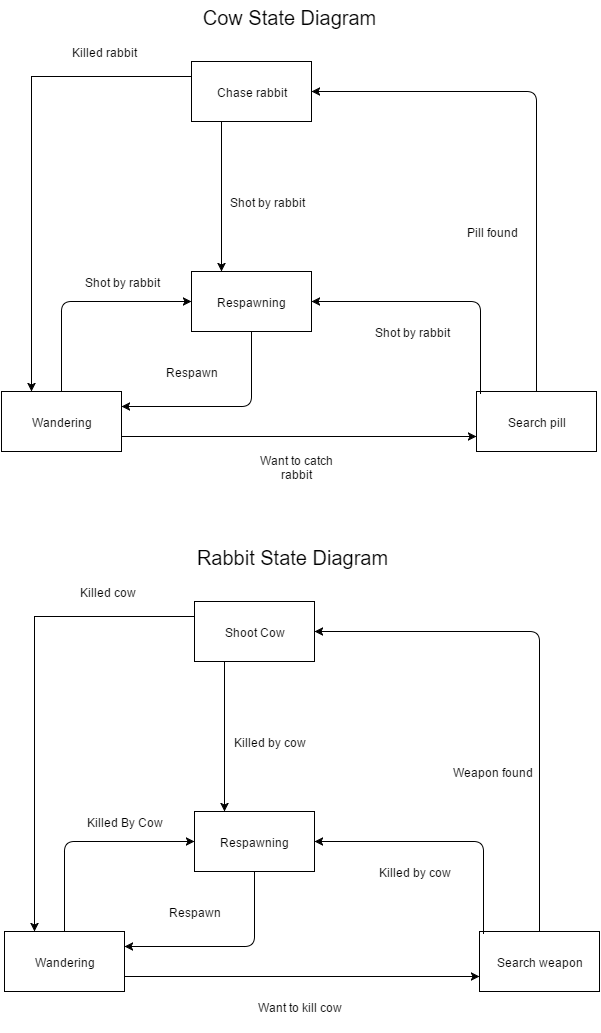

The diagram above was exported from draw.io. Its source (the exported page's mxGraphModel, read from the mxfile embedded in the PNG):
<mxGraphModel dx="790" dy="1098" grid="1" gridSize="10" guides="1" tooltips="1" connect="1" arrows="1" fold="1" page="1" pageScale="1" pageWidth="826" pageHeight="1169" background="#ffffff" math="0">
  <root>
    <mxCell id="0" style=";html=1;" />
    <mxCell id="1" style=";html=1;" parent="0" />
    <mxCell id="96" value="Wandering" style="whiteSpace=wrap;html=1;" parent="1" vertex="1">
      <mxGeometry x="125" y="400" width="120" height="60" as="geometry" />
    </mxCell>
    <mxCell id="97" value="Search pill" style="whiteSpace=wrap;html=1;" parent="1" vertex="1">
      <mxGeometry x="600" y="400" width="120" height="60" as="geometry" />
    </mxCell>
    <mxCell id="120" style="edgeStyle=orthogonalEdgeStyle;rounded=0;html=1;exitX=0;exitY=0.25;entryX=0.25;entryY=0;" parent="1" source="98" target="96" edge="1">
      <mxGeometry relative="1" as="geometry">
        <Array as="points">
          <mxPoint x="155" y="85" />
        </Array>
      </mxGeometry>
    </mxCell>
    <mxCell id="98" value="Chase rabbit" style="whiteSpace=wrap;html=1;" parent="1" vertex="1">
      <mxGeometry x="315" y="70" width="120" height="60" as="geometry" />
    </mxCell>
    <mxCell id="99" value="Respawning" style="whiteSpace=wrap;html=1;" parent="1" vertex="1">
      <mxGeometry x="315" y="280" width="120" height="60" as="geometry" />
    </mxCell>
    <mxCell id="100" value="" style="endArrow=classic;html=1;exitX=1;exitY=0.75;entryX=0;entryY=0.75;" parent="1" source="96" target="97" edge="1">
      <mxGeometry width="50" height="50" relative="1" as="geometry">
        <mxPoint x="-60" y="-10" as="sourcePoint" />
        <mxPoint x="-10" y="-60" as="targetPoint" />
      </mxGeometry>
    </mxCell>
    <mxCell id="101" value="Want to catch rabbit" style="text;html=1;strokeColor=none;fillColor=none;align=center;verticalAlign=middle;whiteSpace=wrap;overflow=hidden;" parent="1" vertex="1">
      <mxGeometry x="365" y="450" width="110" height="50" as="geometry" />
    </mxCell>
    <mxCell id="104" value="" style="endArrow=classic;html=1;exitX=0.5;exitY=0;entryX=1;entryY=0.5;" parent="1" source="97" target="98" edge="1">
      <mxGeometry width="50" height="50" relative="1" as="geometry">
        <mxPoint x="-60" y="-10" as="sourcePoint" />
        <mxPoint x="-10" y="-60" as="targetPoint" />
        <Array as="points">
          <mxPoint x="660" y="100" />
        </Array>
      </mxGeometry>
    </mxCell>
    <mxCell id="105" value="Pill found" style="text;html=1;strokeColor=none;fillColor=none;align=center;verticalAlign=middle;whiteSpace=wrap;overflow=hidden;" parent="1" vertex="1">
      <mxGeometry x="580" y="230" width="70" height="20" as="geometry" />
    </mxCell>
    <mxCell id="106" value="" style="endArrow=classic;html=1;entryX=0.25;entryY=0;" parent="1" target="99" edge="1">
      <mxGeometry width="50" height="50" relative="1" as="geometry">
        <mxPoint x="345" y="130" as="sourcePoint" />
        <mxPoint x="-10" y="-60" as="targetPoint" />
      </mxGeometry>
    </mxCell>
    <mxCell id="107" value="Shot by rabbit" style="text;html=1;strokeColor=none;fillColor=none;align=center;verticalAlign=middle;whiteSpace=wrap;overflow=hidden;" parent="1" vertex="1">
      <mxGeometry x="345" y="200" width="90" height="20" as="geometry" />
    </mxCell>
    <mxCell id="108" value="" style="endArrow=classic;html=1;exitX=0.5;exitY=0;entryX=0;entryY=0.5;" parent="1" source="96" target="99" edge="1">
      <mxGeometry width="50" height="50" relative="1" as="geometry">
        <mxPoint x="-60" y="-10" as="sourcePoint" />
        <mxPoint x="-10" y="-60" as="targetPoint" />
        <Array as="points">
          <mxPoint x="185" y="310" />
        </Array>
      </mxGeometry>
    </mxCell>
    <mxCell id="109" value="" style="endArrow=classic;html=1;exitX=0.5;exitY=1;entryX=1;entryY=0.25;" parent="1" source="99" target="96" edge="1">
      <mxGeometry width="50" height="50" relative="1" as="geometry">
        <mxPoint x="-60" y="-10" as="sourcePoint" />
        <mxPoint x="-10" y="-60" as="targetPoint" />
        <Array as="points">
          <mxPoint x="375" y="415" />
        </Array>
      </mxGeometry>
    </mxCell>
    <mxCell id="110" value="" style="endArrow=classic;html=1;exitX=0.033;exitY=0.033;exitPerimeter=0;entryX=1;entryY=0.5;" parent="1" source="97" target="99" edge="1">
      <mxGeometry width="50" height="50" relative="1" as="geometry">
        <mxPoint x="-60" y="-10" as="sourcePoint" />
        <mxPoint x="400" y="260" as="targetPoint" />
        <Array as="points">
          <mxPoint x="604" y="310" />
        </Array>
      </mxGeometry>
    </mxCell>
    <mxCell id="112" value="Shot by rabbit" style="text;html=1;strokeColor=none;fillColor=none;align=center;verticalAlign=middle;whiteSpace=wrap;overflow=hidden;" parent="1" vertex="1">
      <mxGeometry x="490" y="330" width="90" height="20" as="geometry" />
    </mxCell>
    <mxCell id="113" value="Shot by rabbit" style="text;html=1;strokeColor=none;fillColor=none;align=center;verticalAlign=middle;whiteSpace=wrap;overflow=hidden;" parent="1" vertex="1">
      <mxGeometry x="200" y="280" width="90" height="20" as="geometry" />
    </mxCell>
    <mxCell id="114" value="Respawn" style="text;html=1;strokeColor=none;fillColor=none;align=center;verticalAlign=middle;whiteSpace=wrap;overflow=hidden;" parent="1" vertex="1">
      <mxGeometry x="270" y="370" width="90" height="20" as="geometry" />
    </mxCell>
    <mxCell id="121" value="Killed rabbit" style="text;html=1;strokeColor=none;fillColor=none;align=center;verticalAlign=middle;whiteSpace=wrap;overflow=hidden;" parent="1" vertex="1">
      <mxGeometry x="185" y="50" width="85" height="20" as="geometry" />
    </mxCell>
    <mxCell id="123" value="&lt;font style=&quot;font-size: 20px&quot;&gt;Cow State Diagram&lt;/font&gt;" style="text;html=1;strokeColor=none;fillColor=none;align=center;verticalAlign=middle;whiteSpace=wrap;overflow=hidden;" parent="1" vertex="1">
      <mxGeometry x="128" y="10" width="570" height="30" as="geometry" />
    </mxCell>
    <mxCell id="124" value="Wandering" style="whiteSpace=wrap;html=1;" parent="1" vertex="1">
      <mxGeometry x="128" y="940" width="120" height="60" as="geometry" />
    </mxCell>
    <mxCell id="125" value="Search weapon" style="whiteSpace=wrap;html=1;" parent="1" vertex="1">
      <mxGeometry x="603" y="940" width="120" height="60" as="geometry" />
    </mxCell>
    <mxCell id="126" style="edgeStyle=orthogonalEdgeStyle;rounded=0;html=1;exitX=0;exitY=0.25;entryX=0.25;entryY=0;" parent="1" source="127" target="124" edge="1">
      <mxGeometry x="158" y="625" as="geometry">
        <Array as="points">
          <mxPoint x="158" y="625" />
        </Array>
      </mxGeometry>
    </mxCell>
    <mxCell id="127" value="Shoot Cow" style="whiteSpace=wrap;html=1;" parent="1" vertex="1">
      <mxGeometry x="318" y="610" width="120" height="60" as="geometry" />
    </mxCell>
    <mxCell id="128" value="Respawning" style="whiteSpace=wrap;html=1;" parent="1" vertex="1">
      <mxGeometry x="318" y="820" width="120" height="60" as="geometry" />
    </mxCell>
    <mxCell id="129" value="" style="endArrow=classic;html=1;exitX=1;exitY=0.75;entryX=0;entryY=0.75;" parent="1" source="124" target="125" edge="1">
      <mxGeometry x="248" y="985" width="50" height="50" as="geometry">
        <mxPoint x="-57" y="530" as="sourcePoint" />
        <mxPoint x="-7" y="480" as="targetPoint" />
      </mxGeometry>
    </mxCell>
    <mxCell id="130" value="Want to kill cow" style="text;html=1;strokeColor=none;fillColor=none;align=center;verticalAlign=middle;whiteSpace=wrap;overflow=hidden;" parent="1" vertex="1">
      <mxGeometry x="368" y="990" width="110" height="50" as="geometry" />
    </mxCell>
    <mxCell id="131" value="" style="endArrow=classic;html=1;exitX=0.5;exitY=0;entryX=1;entryY=0.5;" parent="1" source="125" target="127" edge="1">
      <mxGeometry x="438" y="640" width="50" height="50" as="geometry">
        <mxPoint x="-57" y="530" as="sourcePoint" />
        <mxPoint x="-7" y="480" as="targetPoint" />
        <Array as="points">
          <mxPoint x="663" y="640" />
        </Array>
      </mxGeometry>
    </mxCell>
    <mxCell id="132" value="Weapon found" style="text;html=1;strokeColor=none;fillColor=none;align=center;verticalAlign=middle;whiteSpace=wrap;overflow=hidden;" parent="1" vertex="1">
      <mxGeometry x="567" y="770" width="97" height="20" as="geometry" />
    </mxCell>
    <mxCell id="133" value="" style="endArrow=classic;html=1;entryX=0.25;entryY=0;" parent="1" target="128" edge="1">
      <mxGeometry x="348" y="670" width="50" height="50" as="geometry">
        <mxPoint x="348" y="670" as="sourcePoint" />
        <mxPoint x="-7" y="480" as="targetPoint" />
      </mxGeometry>
    </mxCell>
    <mxCell id="134" value="Killed by cow" style="text;html=1;strokeColor=none;fillColor=none;align=center;verticalAlign=middle;whiteSpace=wrap;overflow=hidden;" parent="1" vertex="1">
      <mxGeometry x="348" y="740" width="90" height="20" as="geometry" />
    </mxCell>
    <mxCell id="135" value="" style="endArrow=classic;html=1;exitX=0.5;exitY=0;entryX=0;entryY=0.5;" parent="1" source="124" target="128" edge="1">
      <mxGeometry x="188" y="850" width="50" height="50" as="geometry">
        <mxPoint x="-57" y="530" as="sourcePoint" />
        <mxPoint x="-7" y="480" as="targetPoint" />
        <Array as="points">
          <mxPoint x="188" y="850" />
        </Array>
      </mxGeometry>
    </mxCell>
    <mxCell id="136" value="" style="endArrow=classic;html=1;exitX=0.5;exitY=1;entryX=1;entryY=0.25;" parent="1" source="128" target="124" edge="1">
      <mxGeometry x="248" y="880" width="50" height="50" as="geometry">
        <mxPoint x="-57" y="530" as="sourcePoint" />
        <mxPoint x="-7" y="480" as="targetPoint" />
        <Array as="points">
          <mxPoint x="378" y="955" />
        </Array>
      </mxGeometry>
    </mxCell>
    <mxCell id="137" value="" style="endArrow=classic;html=1;exitX=0.033;exitY=0.033;exitPerimeter=0;entryX=1;entryY=0.5;" parent="1" source="125" target="128" edge="1">
      <mxGeometry x="438" y="850" width="50" height="50" as="geometry">
        <mxPoint x="-57" y="530" as="sourcePoint" />
        <mxPoint x="403" y="800" as="targetPoint" />
        <Array as="points">
          <mxPoint x="607" y="850" />
        </Array>
      </mxGeometry>
    </mxCell>
    <mxCell id="138" value="Killed by cow" style="text;html=1;strokeColor=none;fillColor=none;align=center;verticalAlign=middle;whiteSpace=wrap;overflow=hidden;" parent="1" vertex="1">
      <mxGeometry x="493" y="870" width="90" height="20" as="geometry" />
    </mxCell>
    <mxCell id="139" value="Killed By Cow" style="text;html=1;strokeColor=none;fillColor=none;align=center;verticalAlign=middle;whiteSpace=wrap;overflow=hidden;" parent="1" vertex="1">
      <mxGeometry x="203" y="820" width="90" height="20" as="geometry" />
    </mxCell>
    <mxCell id="140" value="Respawn" style="text;html=1;strokeColor=none;fillColor=none;align=center;verticalAlign=middle;whiteSpace=wrap;overflow=hidden;" parent="1" vertex="1">
      <mxGeometry x="273" y="910" width="90" height="20" as="geometry" />
    </mxCell>
    <mxCell id="141" value="Killed cow" style="text;html=1;strokeColor=none;fillColor=none;align=center;verticalAlign=middle;whiteSpace=wrap;overflow=hidden;" parent="1" vertex="1">
      <mxGeometry x="188" y="590" width="85" height="20" as="geometry" />
    </mxCell>
    <mxCell id="142" value="&lt;font style=&quot;font-size: 20px&quot;&gt;Rabbit State Diagram&lt;/font&gt;" style="text;html=1;strokeColor=none;fillColor=none;align=center;verticalAlign=middle;whiteSpace=wrap;overflow=hidden;" parent="1" vertex="1">
      <mxGeometry x="131" y="550" width="570" height="30" as="geometry" />
    </mxCell>
  </root>
</mxGraphModel>